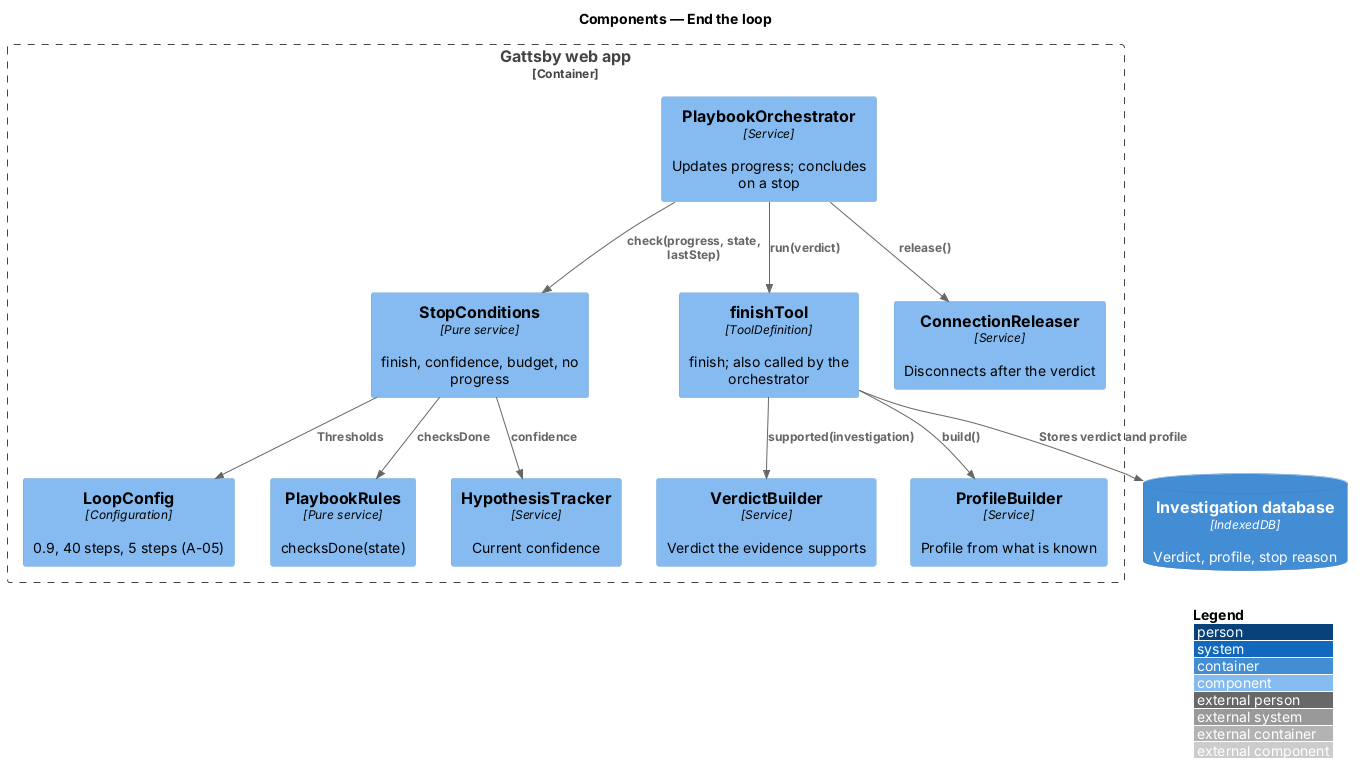

The diagram above was rendered by PlantUML. Its source (embedded in the PNG):
@startuml
!include <C4/C4_Component>
LAYOUT_WITH_LEGEND()
title Components — End the loop

Container_Boundary(spa, "Gattsby web app") {
  Component(orch, "PlaybookOrchestrator", "Service", "Updates progress; concludes on a stop")
  Component(conditions, "StopConditions", "Pure service", "finish, confidence, budget, no progress")
  Component(config, "LoopConfig", "Configuration", "0.9, 40 steps, 5 steps (A-05)")
  Component(rules, "PlaybookRules", "Pure service", "checksDone(state)")
  Component(tracker, "HypothesisTracker", "Service", "Current confidence")
  Component(finish, "finishTool", "ToolDefinition", "finish; also called by the orchestrator")
  Component(verdict, "VerdictBuilder", "Service", "Verdict the evidence supports")
  Component(profile, "ProfileBuilder", "Service", "Profile from what is known")
  Component(releaser, "ConnectionReleaser", "Service", "Disconnects after the verdict")
}
ContainerDb(idb, "Investigation database", "IndexedDB", "Verdict, profile, stop reason")

Rel(orch, conditions, "check(progress, state, lastStep)")
Rel(conditions, config, "Thresholds")
Rel(conditions, rules, "checksDone")
Rel(conditions, tracker, "confidence")
Rel(orch, finish, "run(verdict)")
Rel(finish, verdict, "supported(investigation)")
Rel(finish, profile, "build()")
Rel(orch, releaser, "release()")
Rel(finish, idb, "Stores verdict and profile")
@enduml